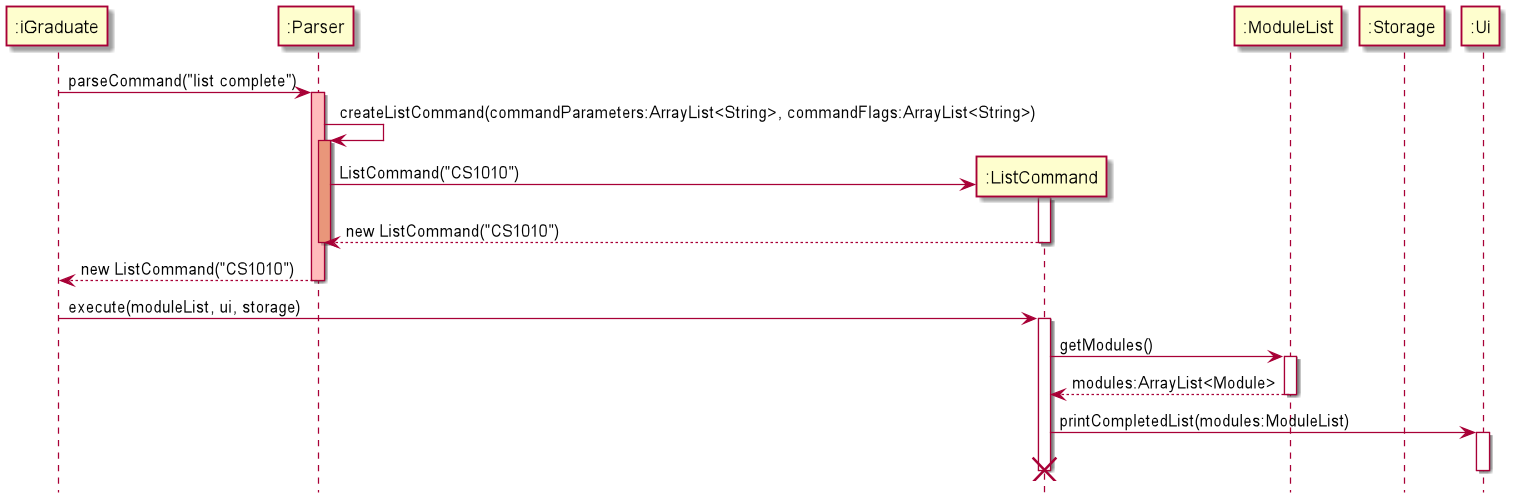

The diagram above was rendered by PlantUML. Its source (embedded in the PNG):
@startuml
hide footbox

participant ":iGraduate" as iGraduate
participant ":Parser" as Parser
participant ":ListCommand" as ListCommand
participant ":ModuleList" as ModuleList
participant ":Storage" as Storage
participant ":Ui" as Ui

iGraduate -> Parser: parseCommand("list complete")
activate Parser #FFBBBB

Parser -> Parser: createListCommand(commandParameters:ArrayList<String>, commandFlags:ArrayList<String>)
activate Parser #DarkSalmon

create ListCommand
Parser -> ListCommand: ListCommand("CS1010")
activate ListCommand
ListCommand --> Parser: new ListCommand("CS1010")
deactivate ListCommand
deactivate Parser

Parser --> iGraduate: new ListCommand("CS1010")
deactivate Parser

iGraduate -> ListCommand: execute(moduleList, ui, storage)
activate ListCommand

ListCommand -> ModuleList: getModules()
activate ModuleList
ModuleList --> ListCommand: modules:ArrayList<Module>
deactivate ModuleList


ListCommand -> Ui: printCompletedList(modules:ModuleList)
activate Ui
deactivate Ui

deactivate ListCommand
destroy ListCommand
@enduml